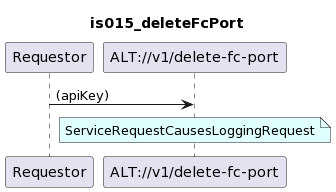

The diagram above was rendered by PlantUML. Its source (embedded in the PNG):
@startuml
skinparam responseMessageBelowArrow true

title
is015_deleteFcPort
end title

participant "Requestor" as requestor
participant "ALT://v1/delete-fc-port" as alt

requestor -> alt : (apiKey)

note over alt #LightCyan
ServiceRequestCausesLoggingRequest
end note
@enduml